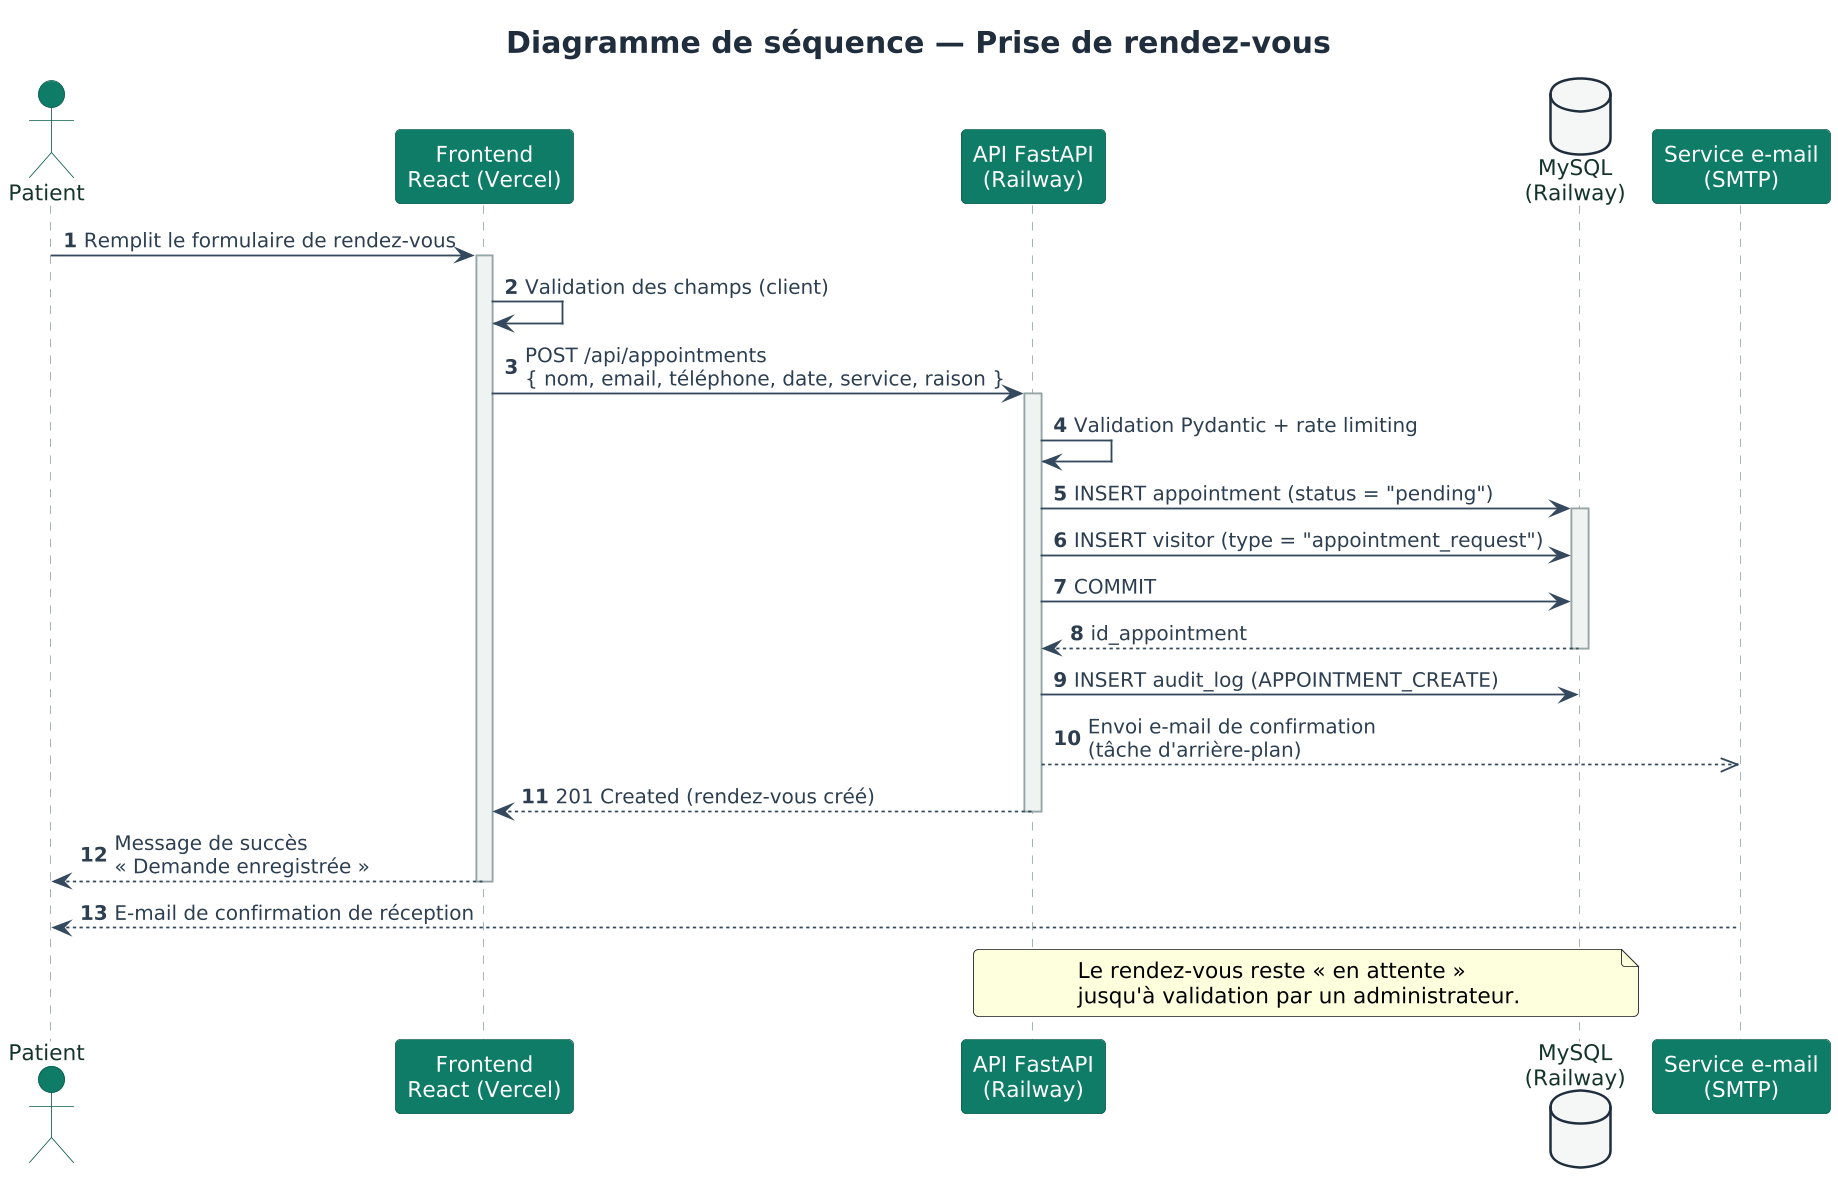

The diagram above was rendered by PlantUML. Its source (embedded in the PNG):
@startuml 04-sequence-rdv
skinparamlocked dpi 160
!include style.puml
title Diagramme de séquence — Prise de rendez-vous

actor "Patient" as P
participant "Frontend\nReact (Vercel)" as F
participant "API FastAPI\n(Railway)" as A
database "MySQL\n(Railway)" as DB
participant "Service e-mail\n(SMTP)" as M

autonumber

P -> F : Remplit le formulaire de rendez-vous
activate F
F -> F : Validation des champs (client)
F -> A : POST /api/appointments\n{ nom, email, téléphone, date, service, raison }
activate A

A -> A : Validation Pydantic + rate limiting
A -> DB : INSERT appointment (status = "pending")
activate DB
A -> DB : INSERT visitor (type = "appointment_request")
A -> DB : COMMIT
DB --> A : id_appointment
deactivate DB

A -> DB : INSERT audit_log (APPOINTMENT_CREATE)
A -->> M : Envoi e-mail de confirmation\n(tâche d'arrière-plan)
A --> F : 201 Created (rendez-vous créé)
deactivate A

F --> P : Message de succès\n« Demande enregistrée »
deactivate F

M --> P : E-mail de confirmation de réception

note over A, DB
  Le rendez-vous reste « en attente »
  jusqu'à validation par un administrateur.
end note
@enduml